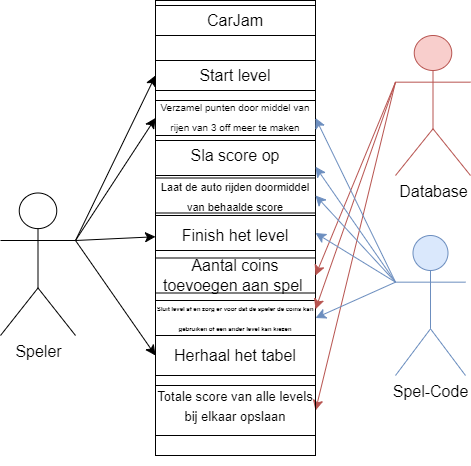

The diagram above was exported from draw.io. Its source (the exported page's mxGraphModel, read from the mxfile embedded in the PNG):
<mxGraphModel dx="837" dy="498" grid="1" gridSize="10" guides="1" tooltips="1" connect="1" arrows="1" fold="1" page="1" pageScale="1" pageWidth="850" pageHeight="1100" math="0" shadow="0">
  <root>
    <mxCell id="0" />
    <mxCell id="1" parent="0" />
    <mxCell id="dqSkRvwR_ftdK8OoTF6L-11" value="" style="rounded=0;whiteSpace=wrap;html=1;fontSize=16;rotation=90;" vertex="1" parent="1">
      <mxGeometry x="212.5" y="292.5" width="455" height="160" as="geometry" />
    </mxCell>
    <mxCell id="dqSkRvwR_ftdK8OoTF6L-13" style="edgeStyle=none;curved=1;rounded=0;orthogonalLoop=1;jettySize=auto;html=1;exitX=1;exitY=0.5;exitDx=0;exitDy=0;fontSize=12;startSize=8;endSize=8;" edge="1" parent="1" source="dqSkRvwR_ftdK8OoTF6L-11" target="dqSkRvwR_ftdK8OoTF6L-11">
      <mxGeometry relative="1" as="geometry" />
    </mxCell>
    <mxCell id="dqSkRvwR_ftdK8OoTF6L-14" value="CarJam" style="text;html=1;strokeColor=none;fillColor=none;align=center;verticalAlign=middle;whiteSpace=wrap;rounded=0;fontSize=16;" vertex="1" parent="1">
      <mxGeometry x="410" y="150" width="60" height="30" as="geometry" />
    </mxCell>
    <mxCell id="dqSkRvwR_ftdK8OoTF6L-16" value="Start level" style="text;html=1;strokeColor=none;fillColor=none;align=center;verticalAlign=middle;whiteSpace=wrap;rounded=0;fontSize=16;" vertex="1" parent="1">
      <mxGeometry x="360" y="200" width="160" height="40" as="geometry" />
    </mxCell>
    <mxCell id="dqSkRvwR_ftdK8OoTF6L-17" value="&lt;font style=&quot;font-size: 10px;&quot;&gt;Verzamel punten door middel van rijen van 3 off meer te maken&lt;/font&gt;" style="text;html=1;strokeColor=none;fillColor=none;align=center;verticalAlign=middle;whiteSpace=wrap;rounded=0;fontSize=16;" vertex="1" parent="1">
      <mxGeometry x="360" y="240" width="160" height="40" as="geometry" />
    </mxCell>
    <mxCell id="dqSkRvwR_ftdK8OoTF6L-18" value="Finish het level" style="text;html=1;strokeColor=none;fillColor=none;align=center;verticalAlign=middle;whiteSpace=wrap;rounded=0;fontSize=16;" vertex="1" parent="1">
      <mxGeometry x="360" y="360" width="160" height="40" as="geometry" />
    </mxCell>
    <mxCell id="dqSkRvwR_ftdK8OoTF6L-19" value="Sla score op" style="text;html=1;strokeColor=none;fillColor=none;align=center;verticalAlign=middle;whiteSpace=wrap;rounded=0;fontSize=16;" vertex="1" parent="1">
      <mxGeometry x="360" y="280" width="160" height="40" as="geometry" />
    </mxCell>
    <mxCell id="dqSkRvwR_ftdK8OoTF6L-20" value="&lt;font style=&quot;font-size: 11px;&quot;&gt;Laat de auto rijden doormiddel van behaalde score&lt;/font&gt;" style="text;html=1;strokeColor=none;fillColor=none;align=center;verticalAlign=middle;whiteSpace=wrap;rounded=0;fontSize=16;" vertex="1" parent="1">
      <mxGeometry x="360" y="320" width="160" height="40" as="geometry" />
    </mxCell>
    <mxCell id="dqSkRvwR_ftdK8OoTF6L-21" value="Aantal coins toevoegen aan spel&amp;nbsp;" style="text;html=1;strokeColor=none;fillColor=none;align=center;verticalAlign=middle;whiteSpace=wrap;rounded=0;fontSize=16;" vertex="1" parent="1">
      <mxGeometry x="360" y="400" width="160" height="40" as="geometry" />
    </mxCell>
    <mxCell id="dqSkRvwR_ftdK8OoTF6L-22" value="&lt;font size=&quot;1&quot; style=&quot;&quot;&gt;&lt;b style=&quot;font-size: 6px;&quot;&gt;Sluit level af en zorg er voor dat de speler de coins kan gebruiken of een ander level kan kiezen&lt;/b&gt;&lt;/font&gt;" style="text;html=1;strokeColor=none;fillColor=none;align=center;verticalAlign=middle;whiteSpace=wrap;rounded=0;fontSize=16;" vertex="1" parent="1">
      <mxGeometry x="360" y="440" width="160" height="40" as="geometry" />
    </mxCell>
    <mxCell id="dqSkRvwR_ftdK8OoTF6L-23" value="Herhaal het tabel" style="text;html=1;strokeColor=none;fillColor=none;align=center;verticalAlign=middle;whiteSpace=wrap;rounded=0;fontSize=16;" vertex="1" parent="1">
      <mxGeometry x="360" y="480" width="160" height="40" as="geometry" />
    </mxCell>
    <mxCell id="dqSkRvwR_ftdK8OoTF6L-24" value="" style="rounded=0;whiteSpace=wrap;html=1;fontSize=16;fillColor=none;" vertex="1" parent="1">
      <mxGeometry x="360" y="150" width="160" height="30" as="geometry" />
    </mxCell>
    <mxCell id="dqSkRvwR_ftdK8OoTF6L-25" value="" style="rounded=0;whiteSpace=wrap;html=1;fontSize=16;fillColor=none;" vertex="1" parent="1">
      <mxGeometry x="360" y="205" width="160" height="30" as="geometry" />
    </mxCell>
    <mxCell id="dqSkRvwR_ftdK8OoTF6L-26" value="" style="rounded=0;whiteSpace=wrap;html=1;fontSize=16;fillColor=none;" vertex="1" parent="1">
      <mxGeometry x="360" y="245" width="160" height="35" as="geometry" />
    </mxCell>
    <mxCell id="dqSkRvwR_ftdK8OoTF6L-27" value="" style="rounded=0;whiteSpace=wrap;html=1;fontSize=16;fillColor=none;" vertex="1" parent="1">
      <mxGeometry x="360" y="285" width="160" height="35" as="geometry" />
    </mxCell>
    <mxCell id="dqSkRvwR_ftdK8OoTF6L-28" value="" style="rounded=0;whiteSpace=wrap;html=1;fontSize=16;fillColor=none;" vertex="1" parent="1">
      <mxGeometry x="360" y="360" width="160" height="35" as="geometry" />
    </mxCell>
    <mxCell id="dqSkRvwR_ftdK8OoTF6L-29" value="" style="rounded=0;whiteSpace=wrap;html=1;fontSize=16;fillColor=none;" vertex="1" parent="1">
      <mxGeometry x="360" y="322.5" width="160" height="35" as="geometry" />
    </mxCell>
    <mxCell id="dqSkRvwR_ftdK8OoTF6L-30" value="" style="rounded=0;whiteSpace=wrap;html=1;fontSize=16;fillColor=none;" vertex="1" parent="1">
      <mxGeometry x="360" y="402.5" width="160" height="35" as="geometry" />
    </mxCell>
    <mxCell id="dqSkRvwR_ftdK8OoTF6L-31" value="" style="rounded=0;whiteSpace=wrap;html=1;fontSize=16;fillColor=none;" vertex="1" parent="1">
      <mxGeometry x="360" y="445" width="160" height="35" as="geometry" />
    </mxCell>
    <mxCell id="dqSkRvwR_ftdK8OoTF6L-32" value="" style="rounded=0;whiteSpace=wrap;html=1;fontSize=16;strokeColor=default;fillColor=none;" vertex="1" parent="1">
      <mxGeometry x="360" y="480" width="160" height="40" as="geometry" />
    </mxCell>
    <mxCell id="dqSkRvwR_ftdK8OoTF6L-36" style="edgeStyle=none;curved=1;rounded=0;orthogonalLoop=1;jettySize=auto;html=1;exitX=1;exitY=0.3333333333333333;exitDx=0;exitDy=0;exitPerimeter=0;fontSize=12;startSize=8;endSize=8;entryX=0;entryY=0.5;entryDx=0;entryDy=0;" edge="1" parent="1" source="dqSkRvwR_ftdK8OoTF6L-33" target="dqSkRvwR_ftdK8OoTF6L-25">
      <mxGeometry relative="1" as="geometry">
        <mxPoint x="350" y="240" as="targetPoint" />
      </mxGeometry>
    </mxCell>
    <mxCell id="dqSkRvwR_ftdK8OoTF6L-37" style="edgeStyle=none;curved=1;rounded=0;orthogonalLoop=1;jettySize=auto;html=1;exitX=1;exitY=0.3333333333333333;exitDx=0;exitDy=0;exitPerimeter=0;entryX=0;entryY=0.5;entryDx=0;entryDy=0;fontSize=12;startSize=8;endSize=8;" edge="1" parent="1" source="dqSkRvwR_ftdK8OoTF6L-33" target="dqSkRvwR_ftdK8OoTF6L-26">
      <mxGeometry relative="1" as="geometry" />
    </mxCell>
    <mxCell id="dqSkRvwR_ftdK8OoTF6L-48" style="edgeStyle=none;curved=1;rounded=0;orthogonalLoop=1;jettySize=auto;html=1;exitX=1;exitY=0.3333333333333333;exitDx=0;exitDy=0;exitPerimeter=0;fontSize=12;startSize=8;endSize=8;" edge="1" parent="1" source="dqSkRvwR_ftdK8OoTF6L-33" target="dqSkRvwR_ftdK8OoTF6L-28">
      <mxGeometry relative="1" as="geometry" />
    </mxCell>
    <mxCell id="dqSkRvwR_ftdK8OoTF6L-52" style="edgeStyle=none;curved=1;rounded=0;orthogonalLoop=1;jettySize=auto;html=1;exitX=1;exitY=0.3333333333333333;exitDx=0;exitDy=0;exitPerimeter=0;entryX=0;entryY=0.5;entryDx=0;entryDy=0;fontSize=12;startSize=8;endSize=8;" edge="1" parent="1" source="dqSkRvwR_ftdK8OoTF6L-33" target="dqSkRvwR_ftdK8OoTF6L-32">
      <mxGeometry relative="1" as="geometry" />
    </mxCell>
    <mxCell id="dqSkRvwR_ftdK8OoTF6L-33" value="Speler" style="shape=umlActor;verticalLabelPosition=bottom;verticalAlign=top;html=1;outlineConnect=0;fontSize=16;" vertex="1" parent="1">
      <mxGeometry x="205" y="337.5" width="75" height="142.5" as="geometry" />
    </mxCell>
    <mxCell id="dqSkRvwR_ftdK8OoTF6L-45" style="edgeStyle=none;curved=1;rounded=0;orthogonalLoop=1;jettySize=auto;html=1;exitX=0;exitY=0.3333333333333333;exitDx=0;exitDy=0;exitPerimeter=0;entryX=1;entryY=0.5;entryDx=0;entryDy=0;fontSize=12;startSize=8;endSize=8;fillColor=#f8cecc;strokeColor=#b85450;" edge="1" parent="1" source="dqSkRvwR_ftdK8OoTF6L-34" target="dqSkRvwR_ftdK8OoTF6L-30">
      <mxGeometry relative="1" as="geometry" />
    </mxCell>
    <mxCell id="dqSkRvwR_ftdK8OoTF6L-51" style="edgeStyle=none;curved=1;rounded=0;orthogonalLoop=1;jettySize=auto;html=1;exitX=0;exitY=0.3333333333333333;exitDx=0;exitDy=0;exitPerimeter=0;entryX=1;entryY=0.25;entryDx=0;entryDy=0;fontSize=12;startSize=8;endSize=8;fillColor=#f8cecc;strokeColor=#b85450;" edge="1" parent="1" source="dqSkRvwR_ftdK8OoTF6L-34" target="dqSkRvwR_ftdK8OoTF6L-31">
      <mxGeometry relative="1" as="geometry" />
    </mxCell>
    <mxCell id="dqSkRvwR_ftdK8OoTF6L-57" style="edgeStyle=none;curved=1;rounded=0;orthogonalLoop=1;jettySize=auto;html=1;exitX=0;exitY=0.3333333333333333;exitDx=0;exitDy=0;exitPerimeter=0;entryX=1;entryY=0.5;entryDx=0;entryDy=0;fontSize=12;startSize=8;endSize=8;fillColor=#f8cecc;strokeColor=#b85450;" edge="1" parent="1" source="dqSkRvwR_ftdK8OoTF6L-34" target="dqSkRvwR_ftdK8OoTF6L-55">
      <mxGeometry relative="1" as="geometry" />
    </mxCell>
    <mxCell id="dqSkRvwR_ftdK8OoTF6L-34" value="Database" style="shape=umlActor;verticalLabelPosition=bottom;verticalAlign=top;html=1;outlineConnect=0;fontSize=16;fillColor=#f8cecc;strokeColor=#b85450;" vertex="1" parent="1">
      <mxGeometry x="600" y="180" width="75" height="140" as="geometry" />
    </mxCell>
    <mxCell id="dqSkRvwR_ftdK8OoTF6L-47" style="edgeStyle=none;curved=1;rounded=0;orthogonalLoop=1;jettySize=auto;html=1;exitX=0;exitY=0.3333333333333333;exitDx=0;exitDy=0;exitPerimeter=0;entryX=1;entryY=0.5;entryDx=0;entryDy=0;fontSize=12;startSize=8;endSize=8;fillColor=#dae8fc;strokeColor=#6c8ebf;" edge="1" parent="1" source="dqSkRvwR_ftdK8OoTF6L-35" target="dqSkRvwR_ftdK8OoTF6L-28">
      <mxGeometry relative="1" as="geometry" />
    </mxCell>
    <mxCell id="dqSkRvwR_ftdK8OoTF6L-49" style="edgeStyle=none;curved=1;rounded=0;orthogonalLoop=1;jettySize=auto;html=1;exitX=0;exitY=0.3333333333333333;exitDx=0;exitDy=0;exitPerimeter=0;entryX=1;entryY=0.5;entryDx=0;entryDy=0;fontSize=12;startSize=8;endSize=8;fillColor=#dae8fc;strokeColor=#6c8ebf;" edge="1" parent="1" source="dqSkRvwR_ftdK8OoTF6L-35" target="dqSkRvwR_ftdK8OoTF6L-29">
      <mxGeometry relative="1" as="geometry" />
    </mxCell>
    <mxCell id="dqSkRvwR_ftdK8OoTF6L-50" style="edgeStyle=none;curved=1;rounded=0;orthogonalLoop=1;jettySize=auto;html=1;exitX=0;exitY=0.3333333333333333;exitDx=0;exitDy=0;exitPerimeter=0;entryX=1;entryY=0.5;entryDx=0;entryDy=0;fontSize=12;startSize=8;endSize=8;fillColor=#dae8fc;strokeColor=#6c8ebf;" edge="1" parent="1" source="dqSkRvwR_ftdK8OoTF6L-35" target="dqSkRvwR_ftdK8OoTF6L-31">
      <mxGeometry relative="1" as="geometry" />
    </mxCell>
    <mxCell id="dqSkRvwR_ftdK8OoTF6L-53" style="edgeStyle=none;curved=1;rounded=0;orthogonalLoop=1;jettySize=auto;html=1;exitX=0;exitY=0.3333333333333333;exitDx=0;exitDy=0;exitPerimeter=0;entryX=1;entryY=0.75;entryDx=0;entryDy=0;fontSize=12;startSize=8;endSize=8;fillColor=#dae8fc;strokeColor=#6c8ebf;" edge="1" parent="1" source="dqSkRvwR_ftdK8OoTF6L-35" target="dqSkRvwR_ftdK8OoTF6L-27">
      <mxGeometry relative="1" as="geometry" />
    </mxCell>
    <mxCell id="dqSkRvwR_ftdK8OoTF6L-54" style="edgeStyle=none;curved=1;rounded=0;orthogonalLoop=1;jettySize=auto;html=1;exitX=0;exitY=0.3333333333333333;exitDx=0;exitDy=0;exitPerimeter=0;entryX=1;entryY=0.5;entryDx=0;entryDy=0;fontSize=12;startSize=8;endSize=8;fillColor=#dae8fc;strokeColor=#6c8ebf;" edge="1" parent="1" source="dqSkRvwR_ftdK8OoTF6L-35" target="dqSkRvwR_ftdK8OoTF6L-26">
      <mxGeometry relative="1" as="geometry" />
    </mxCell>
    <mxCell id="dqSkRvwR_ftdK8OoTF6L-35" value="Spel-Code" style="shape=umlActor;verticalLabelPosition=bottom;verticalAlign=top;html=1;outlineConnect=0;fontSize=16;fillColor=#dae8fc;strokeColor=#6c8ebf;" vertex="1" parent="1">
      <mxGeometry x="600" y="380" width="70" height="140" as="geometry" />
    </mxCell>
    <mxCell id="dqSkRvwR_ftdK8OoTF6L-55" value="" style="rounded=0;whiteSpace=wrap;html=1;fontSize=16;fillColor=none;" vertex="1" parent="1">
      <mxGeometry x="360" y="530" width="160" height="50" as="geometry" />
    </mxCell>
    <mxCell id="dqSkRvwR_ftdK8OoTF6L-56" value="&lt;font style=&quot;font-size: 13px;&quot;&gt;Totale score van alle levels bij elkaar opslaan&lt;/font&gt;" style="text;html=1;strokeColor=none;fillColor=none;align=center;verticalAlign=middle;whiteSpace=wrap;rounded=0;fontSize=16;" vertex="1" parent="1">
      <mxGeometry x="360" y="530" width="160" height="40" as="geometry" />
    </mxCell>
  </root>
</mxGraphModel>